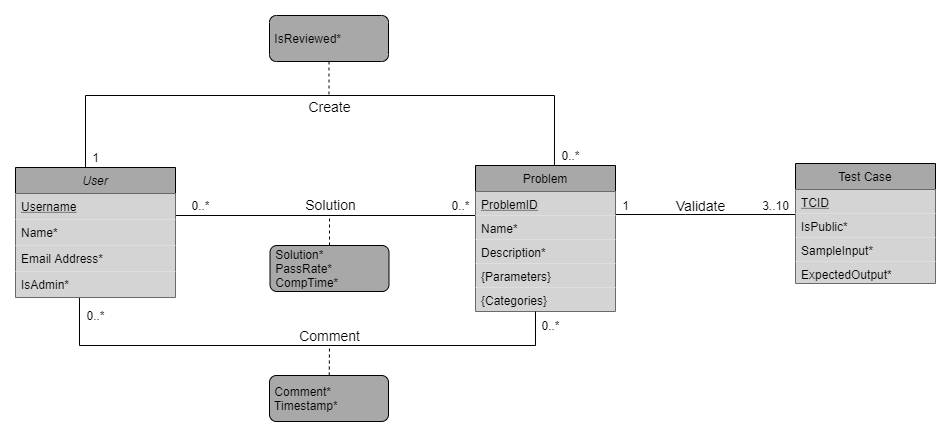

The diagram above was exported from draw.io. Its source (the exported page's mxGraphModel, read from the mxfile embedded in the PNG):
<mxGraphModel dx="1662" dy="762" grid="1" gridSize="10" guides="1" tooltips="1" connect="1" arrows="1" fold="1" page="1" pageScale="1" pageWidth="827" pageHeight="1169" math="0" shadow="0">
  <root>
    <mxCell id="WIyWlLk6GJQsqaUBKTNV-0" />
    <mxCell id="WIyWlLk6GJQsqaUBKTNV-1" parent="WIyWlLk6GJQsqaUBKTNV-0" />
    <mxCell id="PYfJyboifCHm0jkbZOnl-15" style="edgeStyle=orthogonalEdgeStyle;rounded=0;orthogonalLoop=1;jettySize=auto;html=1;entryX=0.564;entryY=0;entryDx=0;entryDy=0;entryPerimeter=0;endArrow=none;endFill=0;exitX=0.413;exitY=0.007;exitDx=0;exitDy=0;exitPerimeter=0;" parent="WIyWlLk6GJQsqaUBKTNV-1" source="zkfFHV4jXpPFQw0GAbJ--0" target="PYfJyboifCHm0jkbZOnl-2" edge="1">
      <mxGeometry relative="1" as="geometry">
        <Array as="points">
          <mxPoint x="170" y="273" />
          <mxPoint x="170" y="200" />
          <mxPoint x="639" y="200" />
        </Array>
      </mxGeometry>
    </mxCell>
    <mxCell id="PYfJyboifCHm0jkbZOnl-17" value="Create" style="edgeLabel;html=1;align=center;verticalAlign=middle;resizable=0;points=[];labelBackgroundColor=none;fontSize=14;" parent="PYfJyboifCHm0jkbZOnl-15" vertex="1" connectable="0">
      <mxGeometry x="-0.1835" y="2" relative="1" as="geometry">
        <mxPoint x="69.81" y="12" as="offset" />
      </mxGeometry>
    </mxCell>
    <mxCell id="PYfJyboifCHm0jkbZOnl-12" style="edgeStyle=orthogonalEdgeStyle;rounded=0;orthogonalLoop=1;jettySize=auto;html=1;exitX=0.994;exitY=0.154;exitDx=0;exitDy=0;entryX=0;entryY=0.5;entryDx=0;entryDy=0;endArrow=none;endFill=0;exitPerimeter=0;startFill=0;" parent="WIyWlLk6GJQsqaUBKTNV-1" source="PYfJyboifCHm0jkbZOnl-1" target="PYfJyboifCHm0jkbZOnl-3" edge="1">
      <mxGeometry relative="1" as="geometry">
        <Array as="points">
          <mxPoint x="259" y="320" />
          <mxPoint x="560" y="320" />
        </Array>
      </mxGeometry>
    </mxCell>
    <mxCell id="PYfJyboifCHm0jkbZOnl-18" value="Solution" style="edgeLabel;html=1;align=center;verticalAlign=middle;resizable=0;points=[];fontSize=14;labelBackgroundColor=none;" parent="PYfJyboifCHm0jkbZOnl-12" vertex="1" connectable="0">
      <mxGeometry x="-0.2914" relative="1" as="geometry">
        <mxPoint x="56" y="-12" as="offset" />
      </mxGeometry>
    </mxCell>
    <mxCell id="q4juFdU_D2GYPgOS3tSb-7" style="edgeStyle=orthogonalEdgeStyle;rounded=0;orthogonalLoop=1;jettySize=auto;html=1;endArrow=none;endFill=0;fontSize=14;" parent="WIyWlLk6GJQsqaUBKTNV-1" source="PYfJyboifCHm0jkbZOnl-2" target="PYfJyboifCHm0jkbZOnl-79" edge="1">
      <mxGeometry relative="1" as="geometry">
        <mxPoint x="790" y="295" as="targetPoint" />
        <Array as="points">
          <mxPoint x="770" y="319" />
          <mxPoint x="770" y="319" />
        </Array>
      </mxGeometry>
    </mxCell>
    <mxCell id="PYfJyboifCHm0jkbZOnl-2" value="Problem" style="swimlane;fontStyle=0;childLayout=stackLayout;horizontal=1;startSize=26;horizontalStack=0;resizeParent=1;resizeParentMax=0;resizeLast=0;collapsible=1;marginBottom=0;fillColor=#A8A8A8;" parent="WIyWlLk6GJQsqaUBKTNV-1" vertex="1">
      <mxGeometry x="560" y="270" width="140" height="146" as="geometry" />
    </mxCell>
    <mxCell id="PYfJyboifCHm0jkbZOnl-3" value="ProblemID&#10;" style="text;strokeColor=none;align=left;verticalAlign=top;spacingLeft=4;spacingRight=4;overflow=hidden;rotatable=0;points=[[0,0.5],[1,0.5]];portConstraint=eastwest;fontStyle=4;fillColor=#D4D4D4;" parent="PYfJyboifCHm0jkbZOnl-2" vertex="1">
      <mxGeometry y="26" width="140" height="24" as="geometry" />
    </mxCell>
    <mxCell id="VcFeqd9H6O1kAWO1wne--0" value="Name*" style="text;strokeColor=none;align=left;verticalAlign=top;spacingLeft=4;spacingRight=4;overflow=hidden;rotatable=0;points=[[0,0.5],[1,0.5]];portConstraint=eastwest;fontStyle=0;fillColor=#D4D4D4;" parent="PYfJyboifCHm0jkbZOnl-2" vertex="1">
      <mxGeometry y="50" width="140" height="24" as="geometry" />
    </mxCell>
    <mxCell id="l6JSNxqeDDjFhWfZoocV-3" value="Description*" style="text;strokeColor=none;align=left;verticalAlign=top;spacingLeft=4;spacingRight=4;overflow=hidden;rotatable=0;points=[[0,0.5],[1,0.5]];portConstraint=eastwest;fontStyle=0;fillColor=#D4D4D4;" parent="PYfJyboifCHm0jkbZOnl-2" vertex="1">
      <mxGeometry y="74" width="140" height="24" as="geometry" />
    </mxCell>
    <mxCell id="l6JSNxqeDDjFhWfZoocV-6" value="{Parameters}" style="text;strokeColor=none;align=left;verticalAlign=top;spacingLeft=4;spacingRight=4;overflow=hidden;rotatable=0;points=[[0,0.5],[1,0.5]];portConstraint=eastwest;fontStyle=0;fillColor=#D4D4D4;" parent="PYfJyboifCHm0jkbZOnl-2" vertex="1">
      <mxGeometry y="98" width="140" height="24" as="geometry" />
    </mxCell>
    <mxCell id="xSV8aYwobrZB_3AeSt71-5" value="{Categories}" style="text;strokeColor=none;align=left;verticalAlign=top;spacingLeft=4;spacingRight=4;overflow=hidden;rotatable=0;points=[[0,0.5],[1,0.5]];portConstraint=eastwest;fontStyle=0;fillColor=#D4D4D4;" vertex="1" parent="PYfJyboifCHm0jkbZOnl-2">
      <mxGeometry y="122" width="140" height="24" as="geometry" />
    </mxCell>
    <mxCell id="PYfJyboifCHm0jkbZOnl-19" value="0..*" style="text;html=1;align=center;verticalAlign=middle;resizable=0;points=[];autosize=1;" parent="WIyWlLk6GJQsqaUBKTNV-1" vertex="1">
      <mxGeometry x="530" y="300" width="30" height="20" as="geometry" />
    </mxCell>
    <mxCell id="PYfJyboifCHm0jkbZOnl-21" value="0..*" style="text;html=1;align=center;verticalAlign=middle;resizable=0;points=[];autosize=1;" parent="WIyWlLk6GJQsqaUBKTNV-1" vertex="1">
      <mxGeometry x="270" y="300" width="30" height="20" as="geometry" />
    </mxCell>
    <mxCell id="PYfJyboifCHm0jkbZOnl-22" value="1" style="text;html=1;align=center;verticalAlign=middle;resizable=0;points=[];autosize=1;" parent="WIyWlLk6GJQsqaUBKTNV-1" vertex="1">
      <mxGeometry x="170" y="252" width="20" height="20" as="geometry" />
    </mxCell>
    <mxCell id="PYfJyboifCHm0jkbZOnl-23" value="0..*" style="text;html=1;align=center;verticalAlign=middle;resizable=0;points=[];autosize=1;" parent="WIyWlLk6GJQsqaUBKTNV-1" vertex="1">
      <mxGeometry x="640" y="250" width="30" height="20" as="geometry" />
    </mxCell>
    <mxCell id="uJNtzs3VieU-wINYnqEF-2" style="edgeStyle=none;rounded=0;orthogonalLoop=1;jettySize=auto;html=1;dashed=1;endArrow=none;endFill=0;" parent="WIyWlLk6GJQsqaUBKTNV-1" source="PYfJyboifCHm0jkbZOnl-28" edge="1">
      <mxGeometry relative="1" as="geometry">
        <mxPoint x="413.5" y="200" as="targetPoint" />
      </mxGeometry>
    </mxCell>
    <mxCell id="PYfJyboifCHm0jkbZOnl-28" value="&amp;nbsp;IsReviewed*" style="html=1;align=left;perimeter=rectanglePerimeter;rounded=1;fillColor=#A8A8A8;" parent="WIyWlLk6GJQsqaUBKTNV-1" vertex="1">
      <mxGeometry x="354" y="120" width="119" height="46" as="geometry" />
    </mxCell>
    <mxCell id="uJNtzs3VieU-wINYnqEF-1" style="edgeStyle=none;rounded=0;orthogonalLoop=1;jettySize=auto;html=1;dashed=1;endArrow=none;endFill=0;" parent="WIyWlLk6GJQsqaUBKTNV-1" source="PYfJyboifCHm0jkbZOnl-39" edge="1">
      <mxGeometry relative="1" as="geometry">
        <mxPoint x="414" y="320" as="targetPoint" />
      </mxGeometry>
    </mxCell>
    <mxCell id="PYfJyboifCHm0jkbZOnl-39" value="&amp;nbsp;Solution*&lt;br&gt;&amp;nbsp;PassRate*&lt;br&gt;&amp;nbsp;CompTime*" style="html=1;align=left;perimeter=rectanglePerimeter;rounded=1;fillColor=#A8A8A8;" parent="WIyWlLk6GJQsqaUBKTNV-1" vertex="1">
      <mxGeometry x="354.5" y="350" width="119" height="46" as="geometry" />
    </mxCell>
    <mxCell id="l6JSNxqeDDjFhWfZoocV-8" style="edgeStyle=orthogonalEdgeStyle;rounded=0;orthogonalLoop=1;jettySize=auto;html=1;entryX=0.4;entryY=0.962;entryDx=0;entryDy=0;entryPerimeter=0;endArrow=none;endFill=0;" parent="WIyWlLk6GJQsqaUBKTNV-1" source="PYfJyboifCHm0jkbZOnl-2" target="PYfJyboifCHm0jkbZOnl-58" edge="1">
      <mxGeometry relative="1" as="geometry">
        <mxPoint x="620" y="380" as="sourcePoint" />
        <Array as="points">
          <mxPoint x="620" y="450" />
          <mxPoint x="164" y="450" />
        </Array>
      </mxGeometry>
    </mxCell>
    <mxCell id="PYfJyboifCHm0jkbZOnl-56" value="0..*" style="text;html=1;align=center;verticalAlign=middle;resizable=0;points=[];autosize=1;" parent="WIyWlLk6GJQsqaUBKTNV-1" vertex="1">
      <mxGeometry x="620" y="420" width="30" height="20" as="geometry" />
    </mxCell>
    <mxCell id="PYfJyboifCHm0jkbZOnl-57" value="0..*" style="text;html=1;align=center;verticalAlign=middle;resizable=0;points=[];autosize=1;" parent="WIyWlLk6GJQsqaUBKTNV-1" vertex="1">
      <mxGeometry x="165" y="410" width="30" height="20" as="geometry" />
    </mxCell>
    <mxCell id="PYfJyboifCHm0jkbZOnl-92" value="1" style="text;html=1;align=center;verticalAlign=middle;resizable=0;points=[];autosize=1;" parent="WIyWlLk6GJQsqaUBKTNV-1" vertex="1">
      <mxGeometry x="700" y="300" width="20" height="20" as="geometry" />
    </mxCell>
    <mxCell id="CaksyQyZlFexAQ3DUiQn-0" value="Validate" style="text;html=1;align=center;verticalAlign=middle;resizable=0;points=[];autosize=1;fontSize=14;" parent="WIyWlLk6GJQsqaUBKTNV-1" vertex="1">
      <mxGeometry x="750" y="300" width="70" height="20" as="geometry" />
    </mxCell>
    <mxCell id="CaksyQyZlFexAQ3DUiQn-1" value="3..10" style="text;html=1;align=center;verticalAlign=middle;resizable=0;points=[];autosize=1;" parent="WIyWlLk6GJQsqaUBKTNV-1" vertex="1">
      <mxGeometry x="840" y="300" width="40" height="20" as="geometry" />
    </mxCell>
    <mxCell id="uJNtzs3VieU-wINYnqEF-0" style="rounded=0;orthogonalLoop=1;jettySize=auto;html=1;dashed=1;endArrow=none;endFill=0;" parent="WIyWlLk6GJQsqaUBKTNV-1" source="l6JSNxqeDDjFhWfZoocV-0" edge="1">
      <mxGeometry relative="1" as="geometry">
        <mxPoint x="414" y="450" as="targetPoint" />
      </mxGeometry>
    </mxCell>
    <mxCell id="l6JSNxqeDDjFhWfZoocV-0" value="&amp;nbsp;Comment*&lt;br&gt;&amp;nbsp;Timestamp*" style="html=1;align=left;perimeter=rectanglePerimeter;rounded=1;fillColor=#A8A8A8;" parent="WIyWlLk6GJQsqaUBKTNV-1" vertex="1">
      <mxGeometry x="354" y="480" width="119" height="46" as="geometry" />
    </mxCell>
    <mxCell id="l6JSNxqeDDjFhWfZoocV-9" value="&lt;font style=&quot;font-size: 14px&quot;&gt;Comment&lt;/font&gt;" style="text;html=1;align=center;verticalAlign=middle;resizable=0;points=[];autosize=1;" parent="WIyWlLk6GJQsqaUBKTNV-1" vertex="1">
      <mxGeometry x="374" y="430" width="80" height="20" as="geometry" />
    </mxCell>
    <mxCell id="PYfJyboifCHm0jkbZOnl-79" value="Test Case" style="swimlane;fontStyle=0;childLayout=stackLayout;horizontal=1;startSize=26;horizontalStack=0;resizeParent=1;resizeParentMax=0;resizeLast=0;collapsible=1;marginBottom=0;rounded=0;fillColor=#A8A8A8;" parent="WIyWlLk6GJQsqaUBKTNV-1" vertex="1">
      <mxGeometry x="880" y="268" width="140" height="120" as="geometry" />
    </mxCell>
    <mxCell id="PYfJyboifCHm0jkbZOnl-91" value="TCID" style="text;strokeColor=none;align=left;verticalAlign=top;spacingLeft=4;spacingRight=4;overflow=hidden;rotatable=0;points=[[0,0.5],[1,0.5]];portConstraint=eastwest;fontStyle=4;fillColor=#D4D4D4;" parent="PYfJyboifCHm0jkbZOnl-79" vertex="1">
      <mxGeometry y="26" width="140" height="24" as="geometry" />
    </mxCell>
    <mxCell id="q4juFdU_D2GYPgOS3tSb-5" value="IsPublic*" style="text;strokeColor=none;align=left;verticalAlign=top;spacingLeft=4;spacingRight=4;overflow=hidden;rotatable=0;points=[[0,0.5],[1,0.5]];portConstraint=eastwest;fontStyle=0;fillColor=#D4D4D4;" parent="PYfJyboifCHm0jkbZOnl-79" vertex="1">
      <mxGeometry y="50" width="140" height="24" as="geometry" />
    </mxCell>
    <mxCell id="q4juFdU_D2GYPgOS3tSb-6" value="SampleInput*" style="text;strokeColor=none;align=left;verticalAlign=top;spacingLeft=4;spacingRight=4;overflow=hidden;rotatable=0;points=[[0,0.5],[1,0.5]];portConstraint=eastwest;fontStyle=0;fillColor=#D4D4D4;" parent="PYfJyboifCHm0jkbZOnl-79" vertex="1">
      <mxGeometry y="74" width="140" height="24" as="geometry" />
    </mxCell>
    <mxCell id="PYfJyboifCHm0jkbZOnl-100" value="ExpectedOutput*" style="text;strokeColor=none;align=left;verticalAlign=top;spacingLeft=4;spacingRight=4;overflow=hidden;rotatable=0;points=[[0,0.5],[1,0.5]];portConstraint=eastwest;fontStyle=0;fillColor=#D4D4D4;" parent="PYfJyboifCHm0jkbZOnl-79" vertex="1">
      <mxGeometry y="98" width="140" height="22" as="geometry" />
    </mxCell>
    <mxCell id="zkfFHV4jXpPFQw0GAbJ--0" value="User" style="swimlane;fontStyle=2;align=center;verticalAlign=top;childLayout=stackLayout;horizontal=1;startSize=26;horizontalStack=0;resizeParent=1;resizeLast=0;collapsible=1;marginBottom=0;rounded=0;shadow=0;strokeWidth=1;fillColor=#A8A8A8;" parent="WIyWlLk6GJQsqaUBKTNV-1" vertex="1">
      <mxGeometry x="100" y="272" width="160" height="130" as="geometry">
        <mxRectangle x="230" y="140" width="160" height="26" as="alternateBounds" />
      </mxGeometry>
    </mxCell>
    <mxCell id="PYfJyboifCHm0jkbZOnl-1" value="Username" style="text;align=left;verticalAlign=top;spacingLeft=4;spacingRight=4;overflow=hidden;rotatable=0;points=[[0,0.5],[1,0.5]];portConstraint=eastwest;rounded=0;shadow=0;html=0;fontStyle=4;fillColor=#D4D4D4;" parent="zkfFHV4jXpPFQw0GAbJ--0" vertex="1">
      <mxGeometry y="26" width="160" height="26" as="geometry" />
    </mxCell>
    <mxCell id="zkfFHV4jXpPFQw0GAbJ--1" value="Name*" style="text;align=left;verticalAlign=top;spacingLeft=4;spacingRight=4;overflow=hidden;rotatable=0;points=[[0,0.5],[1,0.5]];portConstraint=eastwest;fillColor=#D4D4D4;" parent="zkfFHV4jXpPFQw0GAbJ--0" vertex="1">
      <mxGeometry y="52" width="160" height="26" as="geometry" />
    </mxCell>
    <mxCell id="zkfFHV4jXpPFQw0GAbJ--3" value="Email Address*" style="text;align=left;verticalAlign=top;spacingLeft=4;spacingRight=4;overflow=hidden;rotatable=0;points=[[0,0.5],[1,0.5]];portConstraint=eastwest;rounded=0;shadow=0;html=0;fillColor=#D4D4D4;" parent="zkfFHV4jXpPFQw0GAbJ--0" vertex="1">
      <mxGeometry y="78" width="160" height="26" as="geometry" />
    </mxCell>
    <mxCell id="PYfJyboifCHm0jkbZOnl-58" value="IsAdmin*" style="text;align=left;verticalAlign=top;spacingLeft=4;spacingRight=4;overflow=hidden;rotatable=0;points=[[0,0.5],[1,0.5]];portConstraint=eastwest;rounded=0;shadow=0;html=0;fontStyle=0;fillColor=#D4D4D4;" parent="zkfFHV4jXpPFQw0GAbJ--0" vertex="1">
      <mxGeometry y="104" width="160" height="26" as="geometry" />
    </mxCell>
  </root>
</mxGraphModel>